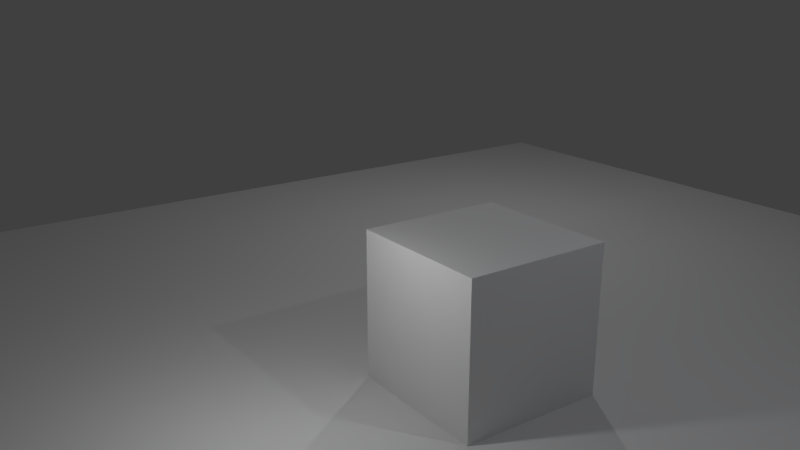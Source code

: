 # Source: three_lamps_cube.blend  (saved by Blender 2.79.0; exported with 4.5.12 LTS)
import bpy
from mathutils import Matrix  # noqa: F401  (used for matrix-valued properties, if any)

bpy.ops.wm.read_factory_settings(use_empty=True)
scene = bpy.context.scene
scene.name = 'Scene'

# ---- collections
col_collection_1 = bpy.data.collections.new('Collection 1'); scene.collection.children.link(col_collection_1)

# ---- materials (node trees are filled in below, after node groups)
mat_material = bpy.data.materials.new('Material')
mat_material.alpha_threshold = 0.0
mat_material.use_transparent_shadow = False
mat_material.roughness = 0.5
mat_material.line_color = (0.0, 0.0, 0.0, 1.0)

# ---- material node trees

# ---- world
world_world = bpy.data.worlds.new('World'); scene.world = world_world
world_world.color = (0.05088, 0.05088, 0.05088)
world_world.use_sun_shadow = False
world_world.sun_shadow_jitter_overblur = 0.0
world_world.cycles.sampling_method = 'MANUAL'

# ---- cameras
cam_camera = bpy.data.cameras.new('Camera')
cam_camera.clip_end = 100.0
cam_camera.lens = 35.0
cam_camera.sensor_width = 32.0
cam_camera.sensor_height = 18.0
cam_camera.ortho_scale = 7.314
cam_camera.dof.focus_distance = 0.0
cam_camera.dof.aperture_fstop = 128.0

# ---- lights
light_point_001 = bpy.data.lights.new('Point.001', 'POINT')
light_point_001.transmission_factor = 0.0
light_point_001.energy = 200.0
light_point_001.shadow_buffer_clip_start = 0.5
light_point_001.shadow_soft_size = 0.1
light_point_001.shadow_maximum_resolution = 0.006
light_point_001.use_absolute_resolution = True
light_point = bpy.data.lights.new('Point', 'POINT')
light_point.transmission_factor = 0.0
light_point.energy = 75.0
light_point.shadow_buffer_clip_start = 0.5
light_point.shadow_soft_size = 0.1
light_point.shadow_maximum_resolution = 0.006
light_point.use_absolute_resolution = True
light_lamp = bpy.data.lights.new('Lamp', 'POINT')
light_lamp.color = (0.9163, 0.9369, 1.0)
light_lamp.transmission_factor = 0.0
light_lamp.cutoff_distance = 30.0
light_lamp.energy = 100.0
light_lamp.shadow_buffer_clip_start = 1.001
light_lamp.shadow_soft_size = 0.1
light_lamp.shadow_maximum_resolution = 0.006
light_lamp.use_absolute_resolution = True

# ---- meshes
me_plane = bpy.data.meshes.new('Plane')
me_plane.from_pydata([(-1.0, -1.0, 0.0), (1.0, -1.0, 0.0), (-1.0, 1.0, 0.0), (1.0, 1.0, 0.0)], [], [(0, 1, 3, 2)])
me_plane.use_remesh_preserve_volume = False
me_plane.use_remesh_preserve_attributes = False
me_plane.use_mirror_vertex_groups = False
me_plane.update()
me_cube = bpy.data.meshes.new('Cube')
me_cube.from_pydata([(1.0, 1.0, -1.0), (1.0, -1.0, -1.0), (-1.0, -1.0, -1.0), (-1.0, 1.0, -1.0), (1.0, 1.0, 1.0), (1.0, -1.0, 1.0), (-1.0, -1.0, 1.0), (-1.0, 1.0, 1.0)], [], [(0, 1, 2, 3), (4, 7, 6, 5), (0, 4, 5, 1), (1, 5, 6, 2), (2, 6, 7, 3), (4, 0, 3, 7)])
me_cube.materials.append(mat_material)
me_cube.use_remesh_preserve_volume = False
me_cube.use_remesh_preserve_attributes = False
me_cube.use_mirror_vertex_groups = False
me_cube.update()

# ---- objects
ob_point_001 = bpy.data.objects.new('Point.001', light_point_001)
ob_point = bpy.data.objects.new('Point', light_point)
ob_plane = bpy.data.objects.new('Plane', me_plane)
ob_cube = bpy.data.objects.new('Cube', me_cube)
ob_lamp = bpy.data.objects.new('Lamp', light_lamp)
ob_camera = bpy.data.objects.new('Camera', cam_camera)

# ---- transforms, parenting, visibility, modifiers, constraints
ob_point_001.location = (-4.455, 4.101, 6.674)
ob_point_001.lineart.crease_threshold = 0.0
ob_point.location = (0.0955, -2.977, 2.778)
ob_point.lineart.crease_threshold = 0.0
ob_plane.location = (0.0, 0.0, 0.0)
ob_plane.scale = (9.998, 9.998, 9.998)
ob_plane.lineart.crease_threshold = 0.0
ob_cube.location = (0.0, 0.0, 1.0)
ob_cube.lock_rotations_4d = False
ob_cube.empty_display_type = 'ARROWS'
ob_cube.lineart.crease_threshold = 0.0
ob_lamp.location = (4.076, 1.005, 5.904)
ob_lamp.rotation_euler = (0.6503, 0.05522, 1.866)
ob_lamp.lock_rotations_4d = False
ob_lamp.empty_display_type = 'ARROWS'
ob_lamp.color = (0.0, 0.0, 0.0, 0.0)
ob_lamp.lineart.crease_threshold = 0.0
ob_camera.location = (7.481, -6.508, 5.344)
ob_camera.rotation_euler = (1.256, -3.056e-06, 0.9544)
ob_camera.lock_rotations_4d = False
ob_camera.empty_display_type = 'ARROWS'
ob_camera.color = (0.0, 0.0, 0.0, 0.0)
ob_camera.display_type = 'WIRE'
ob_camera.lineart.crease_threshold = 0.0

# ---- collection membership
col_collection_1.objects.link(ob_point_001)
col_collection_1.objects.link(ob_point)
col_collection_1.objects.link(ob_plane)
col_collection_1.objects.link(ob_cube)
col_collection_1.objects.link(ob_lamp)
col_collection_1.objects.link(ob_camera)

# ---- scene / render settings (as saved in the file)
scene.camera = ob_camera
scene.frame_start = 1; scene.frame_end = 96; scene.frame_set(1)
scene.render.engine = 'BLENDER_EEVEE_NEXT'
scene.render.image_settings.file_format = 'FFMPEG'
scene.render.resolution_percentage = 50
scene.render.dither_intensity = 0.0
scene.cycles.use_denoising = False
scene.cycles.samples = 128
scene.cycles.sampling_pattern = 'TABULATED_SOBOL'
scene.cycles.use_adaptive_sampling = False
scene.cycles.use_light_tree = False
scene.cycles.blur_glossy = 0.0
scene.cycles.sample_clamp_indirect = 0.0
scene.view_settings.view_transform = 'Standard'
bpy.context.view_layer.update()
